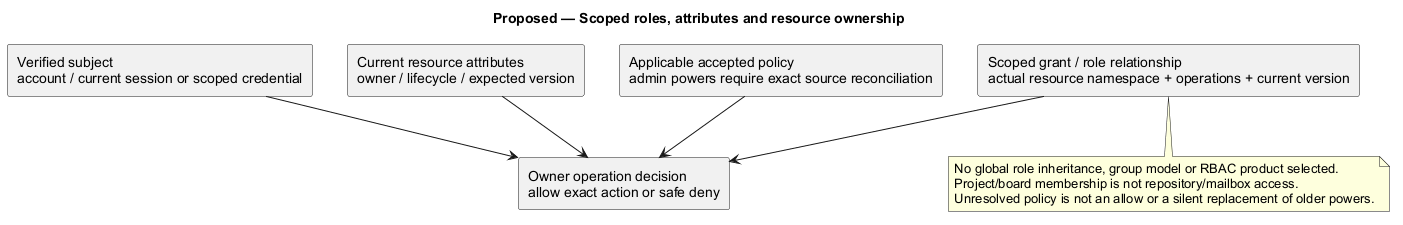

The diagram above was rendered by PlantUML. Its source (embedded in the PNG):
@startuml
' OWNER-MVP-2026-11-04 review: MVP core / cross-cutting. Core presentation/application/files or shared authority/recovery invariant remains applicable.
title Proposed — Scoped roles, attributes and resource ownership
skinparam backgroundColor white
skinparam shadowing false
skinparam defaultFontName Arial

rectangle "Verified subject\naccount / current session or scoped credential" as S
rectangle "Scoped grant / role relationship\nactual resource namespace + operations + current version" as G
rectangle "Current resource attributes\nowner / lifecycle / expected version" as R
rectangle "Applicable accepted policy\nadmin powers require exact source reconciliation" as P
rectangle "Owner operation decision\nallow exact action or safe deny" as D
S --> D
G --> D
R --> D
P --> D
note bottom of G
 No global role inheritance, group model or RBAC product selected.
 Project/board membership is not repository/mailbox access.
 Unresolved policy is not an allow or a silent replacement of older powers.
end note

@enduml